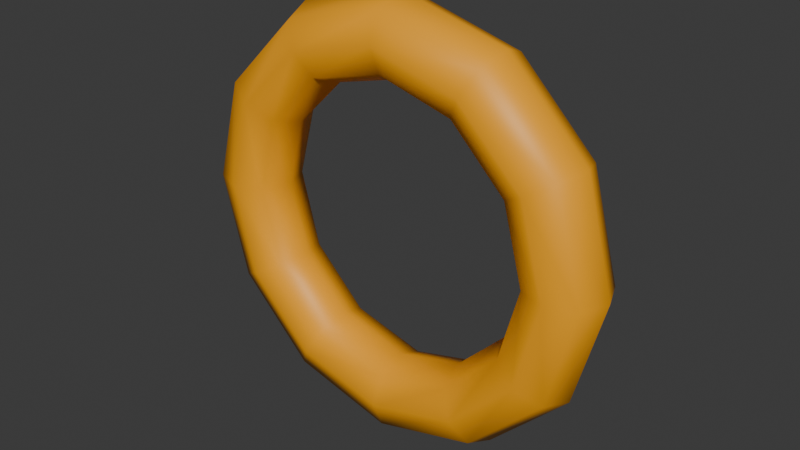 # Source: SonicRushRerunLevelCreator_Asset_Pack_Rings_.blend  (saved by Blender 5.0.119; exported with 4.5.12 LTS)
import bpy
from mathutils import Matrix  # noqa: F401  (used for matrix-valued properties, if any)

bpy.ops.wm.read_factory_settings(use_empty=True)
scene = bpy.context.scene
scene.name = 'Scene'

# ---- collections
col_ring = bpy.data.collections.new('Ring'); scene.collection.children.link(col_ring)

# ---- materials (node trees are filled in below, after node groups)
mat_material = bpy.data.materials.new('Material')

# ---- node groups
ng_geometry_nodes = bpy.data.node_groups.new('Geometry Nodes', 'GeometryNodeTree')
_s = ng_geometry_nodes.interface.new_socket(name='Geometry', in_out='OUTPUT', socket_type='NodeSocketGeometry')
_s = ng_geometry_nodes.interface.new_socket(name='Geometry', in_out='INPUT', socket_type='NodeSocketGeometry')
_s = ng_geometry_nodes.interface.new_socket(name='Collumns', in_out='INPUT', socket_type='NodeSocketInt')
_s.default_value = 1
_s.min_value = 1
_s.max_value = 50
_s.description = 'Number of vertices on the line'
_s = ng_geometry_nodes.interface.new_socket(name='Rows', in_out='INPUT', socket_type='NodeSocketInt')
_s.default_value = 1
_s.min_value = 1
_s.max_value = 50
_s.description = 'Number of vertices on the line'
ng_geometry_nodes.is_modifier = True
_N = ng_geometry_nodes.nodes; _L = ng_geometry_nodes.links
n0 = _N.new('NodeGroupOutput'); n0.name = 'Group Output'; n0.location = (935, 132)
n1 = _N.new('GeometryNodeInstanceOnPoints'); n1.name = 'Instance on Points'; n1.location = (-122, 19)
n2 = _N.new('GeometryNodeMeshLine'); n2.name = 'Mesh Line'; n2.location = (-428, 108)
n2.inputs[3].default_value = (-1.0, 0.0, 0.0)
n3 = _N.new('GeometryNodeObjectInfo'); n3.name = 'Object Info'; n3.location = (-700, 52)
n4 = _N.new('GeometryNodeMeshLine'); n4.name = 'Mesh Line.001'; n4.location = (19, 301)
n5 = _N.new('GeometryNodeInstanceOnPoints'); n5.name = 'Instance on Points.001'; n5.location = (273, 144)
n6 = _N.new('NodeGroupInput'); n6.name = 'Group Input'; n6.location = (-622, -238)
n7 = _N.new('GeometryNodeRealizeInstances'); n7.name = 'Realize Instances'; n7.location = (657, 272)
_L.new(n2.outputs[0], n1.inputs[0])
_L.new(n3.outputs[1], n2.inputs[2])
_L.new(n3.outputs[1], n4.inputs[2])
_L.new(n1.outputs[0], n5.inputs[2])
_L.new(n4.outputs[0], n5.inputs[0])
_L.new(n6.outputs[0], n1.inputs[2])
_L.new(n5.outputs[0], n7.inputs[0])
_L.new(n7.outputs[0], n0.inputs[0])
_L.new(n6.outputs[1], n2.inputs[0])
_L.new(n6.outputs[2], n4.inputs[0])
n0.is_active_output = True

# ---- material node trees
mat_material.use_nodes = True; mat_material.node_tree.nodes.clear()
_N = mat_material.node_tree.nodes; _L = mat_material.node_tree.links
n0 = _N.new('ShaderNodeBsdfPrincipled'); n0.name = 'Principled BSDF'; n0.location = (-200, 100)
n0.inputs[0].default_value = (1.0, 0.401, 0.0, 1.0)
n1 = _N.new('ShaderNodeOutputMaterial'); n1.name = 'Material Output'; n1.location = (200, 100)
_L.new(n0.outputs[0], n1.inputs[0])
n1.is_active_output = True

# ---- world
world_world = bpy.data.worlds.new('World'); scene.world = world_world
world_world.use_nodes = True; world_world.node_tree.nodes.clear()
_N = world_world.node_tree.nodes; _L = world_world.node_tree.links
n0 = _N.new('ShaderNodeOutputWorld'); n0.name = 'World Output'; n0.location = (200, 100)
n1 = _N.new('ShaderNodeBackground'); n1.name = 'Background'; n1.location = (-200, 100)
n1.inputs[0].default_value = (0.05088, 0.05088, 0.05088, 1.0)
_L.new(n1.outputs[0], n0.inputs[0])
n0.is_active_output = True
world_world.color = (0.05088, 0.05088, 0.05088)
world_world.sun_shadow_jitter_overblur = 0.0

# ---- meshes
me_cube_001 = bpy.data.meshes.new('Cube.001')
me_cube_001.from_pydata([(0.305, 1.164e-10, -1.242e-08), (0.2889, -0.03889, -1.242e-08), (0.25, -0.055, -1.242e-08), (0.2111, -0.03889, -1.242e-08), (0.195, 1.164e-10, -1.242e-08), (0.2111, 0.03889, -1.242e-08), (0.25, 0.055, -1.242e-08), (0.2889, 0.03889, -1.242e-08), (0.2641, 1.163e-08, 0.1525), (0.2502, -0.03889, 0.1444), (0.2165, -0.055, 0.125), (0.1828, -0.03889, 0.1056), (0.1689, 7.477e-09, 0.0975), (0.1828, 0.03889, 0.1056), (0.2165, 0.055, 0.125), (0.2502, 0.03889, 0.1444), (0.1525, 2.006e-08, 0.2641), (0.1444, -0.03889, 0.2502), (0.125, -0.055, 0.2165), (0.1056, -0.03889, 0.1828), (0.0975, 1.287e-08, 0.1689), (0.1056, 0.03889, 0.1828), (0.125, 0.055, 0.2165), (0.1444, 0.03889, 0.2502), (-1.602e-07, 2.314e-08, 0.305), (-1.602e-07, -0.03889, 0.2889), (-1.602e-07, -0.055, 0.25), (-1.602e-07, -0.03889, 0.2111), (-1.602e-07, 1.484e-08, 0.195), (-1.602e-07, 0.03889, 0.2111), (-1.602e-07, 0.055, 0.25), (-1.602e-07, 0.03889, 0.2889), (-0.1525, 2.006e-08, 0.2641), (-0.1444, -0.03889, 0.2502), (-0.125, -0.055, 0.2165), (-0.1056, -0.03889, 0.1828), (-0.0975, 1.287e-08, 0.1689), (-0.1056, 0.03889, 0.1828), (-0.125, 0.055, 0.2165), (-0.1444, 0.03889, 0.2502), (-0.2641, 1.163e-08, 0.1525), (-0.2502, -0.03889, 0.1444), (-0.2165, -0.055, 0.125), (-0.1828, -0.03889, 0.1056), (-0.1689, 7.477e-09, 0.0975), (-0.1828, 0.03889, 0.1056), (-0.2165, 0.055, 0.125), (-0.2502, 0.03889, 0.1444), (-0.305, 1.164e-10, -1.242e-08), (-0.2889, -0.03889, -1.242e-08), (-0.25, -0.055, -1.242e-08), (-0.2111, -0.03889, -1.242e-08), (-0.195, 1.164e-10, -1.242e-08), (-0.2111, 0.03889, -1.242e-08), (-0.25, 0.055, -1.242e-08), (-0.2889, 0.03889, -1.242e-08), (-0.2641, -1.14e-08, -0.1525), (-0.2502, -0.03889, -0.1444), (-0.2165, -0.055, -0.125), (-0.1828, -0.03889, -0.1056), (-0.1689, -7.245e-09, -0.0975), (-0.1828, 0.03889, -0.1056), (-0.2165, 0.055, -0.125), (-0.2502, 0.03889, -0.1444), (-0.1525, -1.983e-08, -0.2641), (-0.1444, -0.03889, -0.2502), (-0.125, -0.055, -0.2165), (-0.1056, -0.03889, -0.1828), (-0.0975, -1.263e-08, -0.1689), (-0.1056, 0.03889, -0.1828), (-0.125, 0.055, -0.2165), (-0.1444, 0.03889, -0.2502), (-1.602e-07, -2.291e-08, -0.305), (-1.602e-07, -0.03889, -0.2889), (-1.602e-07, -0.055, -0.25), (-1.602e-07, -0.03889, -0.2111), (-1.602e-07, -1.461e-08, -0.195), (-1.602e-07, 0.03889, -0.2111), (-1.602e-07, 0.055, -0.25), (-1.602e-07, 0.03889, -0.2889), (0.1525, -1.983e-08, -0.2641), (0.1444, -0.03889, -0.2502), (0.125, -0.055, -0.2165), (0.1056, -0.03889, -0.1828), (0.0975, -1.263e-08, -0.1689), (0.1056, 0.03889, -0.1828), (0.125, 0.055, -0.2165), (0.1444, 0.03889, -0.2502), (0.2641, -1.14e-08, -0.1525), (0.2502, -0.03889, -0.1444), (0.2165, -0.055, -0.125), (0.1828, -0.03889, -0.1056), (0.1689, -7.245e-09, -0.0975), (0.1828, 0.03889, -0.1056), (0.2165, 0.055, -0.125), (0.2502, 0.03889, -0.1444)], [], [(0, 8, 9, 1), (1, 9, 10, 2), (2, 10, 11, 3), (3, 11, 12, 4), (4, 12, 13, 5), (5, 13, 14, 6), (6, 14, 15, 7), (7, 15, 8, 0), (8, 16, 17, 9), (9, 17, 18, 10), (10, 18, 19, 11), (11, 19, 20, 12), (12, 20, 21, 13), (13, 21, 22, 14), (14, 22, 23, 15), (15, 23, 16, 8), (16, 24, 25, 17), (17, 25, 26, 18), (18, 26, 27, 19), (19, 27, 28, 20), (20, 28, 29, 21), (21, 29, 30, 22), (22, 30, 31, 23), (23, 31, 24, 16), (24, 32, 33, 25), (25, 33, 34, 26), (26, 34, 35, 27), (27, 35, 36, 28), (28, 36, 37, 29), (29, 37, 38, 30), (30, 38, 39, 31), (31, 39, 32, 24), (32, 40, 41, 33), (33, 41, 42, 34), (34, 42, 43, 35), (35, 43, 44, 36), (36, 44, 45, 37), (37, 45, 46, 38), (38, 46, 47, 39), (39, 47, 40, 32), (40, 48, 49, 41), (41, 49, 50, 42), (42, 50, 51, 43), (43, 51, 52, 44), (44, 52, 53, 45), (45, 53, 54, 46), (46, 54, 55, 47), (47, 55, 48, 40), (48, 56, 57, 49), (49, 57, 58, 50), (50, 58, 59, 51), (51, 59, 60, 52), (52, 60, 61, 53), (53, 61, 62, 54), (54, 62, 63, 55), (55, 63, 56, 48), (56, 64, 65, 57), (57, 65, 66, 58), (58, 66, 67, 59), (59, 67, 68, 60), (60, 68, 69, 61), (61, 69, 70, 62), (62, 70, 71, 63), (63, 71, 64, 56), (64, 72, 73, 65), (65, 73, 74, 66), (66, 74, 75, 67), (67, 75, 76, 68), (68, 76, 77, 69), (69, 77, 78, 70), (70, 78, 79, 71), (71, 79, 72, 64), (72, 80, 81, 73), (73, 81, 82, 74), (74, 82, 83, 75), (75, 83, 84, 76), (76, 84, 85, 77), (77, 85, 86, 78), (78, 86, 87, 79), (79, 87, 80, 72), (80, 88, 89, 81), (81, 89, 90, 82), (82, 90, 91, 83), (83, 91, 92, 84), (84, 92, 93, 85), (85, 93, 94, 86), (86, 94, 95, 87), (87, 95, 88, 80), (88, 0, 1, 89), (89, 1, 2, 90), (90, 2, 3, 91), (91, 3, 4, 92), (92, 4, 5, 93), (93, 5, 6, 94), (94, 6, 7, 95), (95, 7, 0, 88)])
me_cube_001.polygons.foreach_set('use_smooth', [True] * 96)
_uv = me_cube_001.uv_layers.new(name='UVMap')
_uv.uv.foreach_set('vector', [0.5, 0.5, 0.5833, 0.5, 0.5833, 0.625, 0.5, 0.625, 0.5, 0.625, 0.5833, 0.625, 0.5833, 0.75, 0.5, 0.75, 0.5, 0.75, 0.5833, 0.75, 0.5833, 0.875, 0.5, 0.875, 0.5, 0.875, 0.5833, 0.875, 0.5833, 1.0, 0.5, 1.0, 0.5, 0.0, 0.5833, 0.0, 0.5833, 0.125, 0.5, 0.125, 0.5, 0.125, 0.5833, 0.125, 0.5833, 0.25, 0.5, 0.25, 0.5, 0.25, 0.5833, 0.25, 0.5833, 0.375, 0.5, 0.375, 0.5, 0.375, 0.5833, 0.375, 0.5833, 0.5, 0.5, 0.5, 0.5833, 0.5, 0.6667, 0.5, 0.6667, 0.625, 0.5833, 0.625, 0.5833, 0.625, 0.6667, 0.625, 0.6667, 0.75, 0.5833, 0.75, 0.5833, 0.75, 0.6667, 0.75, 0.6667, 0.875, 0.5833, 0.875, 0.5833, 0.875, 0.6667, 0.875, 0.6667, 1.0, 0.5833, 1.0, 0.5833, 0.0, 0.6667, 0.0, 0.6667, 0.125, 0.5833, 0.125, 0.5833, 0.125, 0.6667, 0.125, 0.6667, 0.25, 0.5833, 0.25, 0.5833, 0.25, 0.6667, 0.25, 0.6667, 0.375, 0.5833, 0.375, 0.5833, 0.375, 0.6667, 0.375, 0.6667, 0.5, 0.5833, 0.5, 0.6667, 0.5, 0.75, 0.5, 0.75, 0.625, 0.6667, 0.625, 0.6667, 0.625, 0.75, 0.625, 0.75, 0.75, 0.6667, 0.75, 0.6667, 0.75, 0.75, 0.75, 0.75, 0.875, 0.6667, 0.875, 0.6667, 0.875, 0.75, 0.875, 0.75, 1.0, 0.6667, 1.0, 0.6667, 0.0, 0.75, 0.0, 0.75, 0.125, 0.6667, 0.125, 0.6667, 0.125, 0.75, 0.125, 0.75, 0.25, 0.6667, 0.25, 0.6667, 0.25, 0.75, 0.25, 0.75, 0.375, 0.6667, 0.375, 0.6667, 0.375, 0.75, 0.375, 0.75, 0.5, 0.6667, 0.5, 0.75, 0.5, 0.8333, 0.5, 0.8333, 0.625, 0.75, 0.625, 0.75, 0.625, 0.8333, 0.625, 0.8333, 0.75, 0.75, 0.75, 0.75, 0.75, 0.8333, 0.75, 0.8333, 0.875, 0.75, 0.875, 0.75, 0.875, 0.8333, 0.875, 0.8333, 1.0, 0.75, 1.0, 0.75, 0.0, 0.8333, 0.0, 0.8333, 0.125, 0.75, 0.125, 0.75, 0.125, 0.8333, 0.125, 0.8333, 0.25, 0.75, 0.25, 0.75, 0.25, 0.8333, 0.25, 0.8333, 0.375, 0.75, 0.375, 0.75, 0.375, 0.8333, 0.375, 0.8333, 0.5, 0.75, 0.5, 0.8333, 0.5, 0.9167, 0.5, 0.9167, 0.625, 0.8333, 0.625, 0.8333, 0.625, 0.9167, 0.625, 0.9167, 0.75, 0.8333, 0.75, 0.8333, 0.75, 0.9167, 0.75, 0.9167, 0.875, 0.8333, 0.875, 0.8333, 0.875, 0.9167, 0.875, 0.9167, 1.0, 0.8333, 1.0, 0.8333, 0.0, 0.9167, 0.0, 0.9167, 0.125, 0.8333, 0.125, 0.8333, 0.125, 0.9167, 0.125, 0.9167, 0.25, 0.8333, 0.25, 0.8333, 0.25, 0.9167, 0.25, 0.9167, 0.375, 0.8333, 0.375, 0.8333, 0.375, 0.9167, 0.375, 0.9167, 0.5, 0.8333, 0.5, 0.9167, 0.5, 1.0, 0.5, 1.0, 0.625, 0.9167, 0.625, 0.9167, 0.625, 1.0, 0.625, 1.0, 0.75, 0.9167, 0.75, 0.9167, 0.75, 1.0, 0.75, 1.0, 0.875, 0.9167, 0.875, 0.9167, 0.875, 1.0, 0.875, 1.0, 1.0, 0.9167, 1.0, 0.9167, 0.0, 1.0, 0.0, 1.0, 0.125, 0.9167, 0.125, 0.9167, 0.125, 1.0, 0.125, 1.0, 0.25, 0.9167, 0.25, 0.9167, 0.25, 1.0, 0.25, 1.0, 0.375, 0.9167, 0.375, 0.9167, 0.375, 1.0, 0.375, 1.0, 0.5, 0.9167, 0.5, 2.22e-16, 0.5, 0.08333, 0.5, 0.08333, 0.625, 2.22e-16, 0.625, 2.22e-16, 0.625, 0.08333, 0.625, 0.08333, 0.75, 2.22e-16, 0.75, 2.22e-16, 0.75, 0.08333, 0.75, 0.08333, 0.875, 2.22e-16, 0.875, 2.22e-16, 0.875, 0.08333, 0.875, 0.08333, 1.0, 2.22e-16, 1.0, 2.22e-16, 0.0, 0.08333, 0.0, 0.08333, 0.125, 2.22e-16, 0.125, 2.22e-16, 0.125, 0.08333, 0.125, 0.08333, 0.25, 2.22e-16, 0.25, 2.22e-16, 0.25, 0.08333, 0.25, 0.08333, 0.375, 2.22e-16, 0.375, 2.22e-16, 0.375, 0.08333, 0.375, 0.08333, 0.5, 2.22e-16, 0.5, 0.08333, 0.5, 0.1667, 0.5, 0.1667, 0.625, 0.08333, 0.625, 0.08333, 0.625, 0.1667, 0.625, 0.1667, 0.75, 0.08333, 0.75, 0.08333, 0.75, 0.1667, 0.75, 0.1667, 0.875, 0.08333, 0.875, 0.08333, 0.875, 0.1667, 0.875, 0.1667, 1.0, 0.08333, 1.0, 0.08333, 0.0, 0.1667, 0.0, 0.1667, 0.125, 0.08333, 0.125, 0.08333, 0.125, 0.1667, 0.125, 0.1667, 0.25, 0.08333, 0.25, 0.08333, 0.25, 0.1667, 0.25, 0.1667, 0.375, 0.08333, 0.375, 0.08333, 0.375, 0.1667, 0.375, 0.1667, 0.5, 0.08333, 0.5, 0.1667, 0.5, 0.25, 0.5, 0.25, 0.625, 0.1667, 0.625, 0.1667, 0.625, 0.25, 0.625, 0.25, 0.75, 0.1667, 0.75, 0.1667, 0.75, 0.25, 0.75, 0.25, 0.875, 0.1667, 0.875, 0.1667, 0.875, 0.25, 0.875, 0.25, 1.0, 0.1667, 1.0, 0.1667, 0.0, 0.25, 0.0, 0.25, 0.125, 0.1667, 0.125, 0.1667, 0.125, 0.25, 0.125, 0.25, 0.25, 0.1667, 0.25, 0.1667, 0.25, 0.25, 0.25, 0.25, 0.375, 0.1667, 0.375, 0.1667, 0.375, 0.25, 0.375, 0.25, 0.5, 0.1667, 0.5, 0.25, 0.5, 0.3333, 0.5, 0.3333, 0.625, 0.25, 0.625, 0.25, 0.625, 0.3333, 0.625, 0.3333, 0.75, 0.25, 0.75, 0.25, 0.75, 0.3333, 0.75, 0.3333, 0.875, 0.25, 0.875, 0.25, 0.875, 0.3333, 0.875, 0.3333, 1.0, 0.25, 1.0, 0.25, 0.0, 0.3333, 0.0, 0.3333, 0.125, 0.25, 0.125, 0.25, 0.125, 0.3333, 0.125, 0.3333, 0.25, 0.25, 0.25, 0.25, 0.25, 0.3333, 0.25, 0.3333, 0.375, 0.25, 0.375, 0.25, 0.375, 0.3333, 0.375, 0.3333, 0.5, 0.25, 0.5, 0.3333, 0.5, 0.4167, 0.5, 0.4167, 0.625, 0.3333, 0.625, 0.3333, 0.625, 0.4167, 0.625, 0.4167, 0.75, 0.3333, 0.75, 0.3333, 0.75, 0.4167, 0.75, 0.4167, 0.875, 0.3333, 0.875, 0.3333, 0.875, 0.4167, 0.875, 0.4167, 1.0, 0.3333, 1.0, 0.3333, 0.0, 0.4167, 0.0, 0.4167, 0.125, 0.3333, 0.125, 0.3333, 0.125, 0.4167, 0.125, 0.4167, 0.25, 0.3333, 0.25, 0.3333, 0.25, 0.4167, 0.25, 0.4167, 0.375, 0.3333, 0.375, 0.3333, 0.375, 0.4167, 0.375, 0.4167, 0.5, 0.3333, 0.5, 0.4167, 0.5, 0.5, 0.5, 0.5, 0.625, 0.4167, 0.625, 0.4167, 0.625, 0.5, 0.625, 0.5, 0.75, 0.4167, 0.75, 0.4167, 0.75, 0.5, 0.75, 0.5, 0.875, 0.4167, 0.875, 0.4167, 0.875, 0.5, 0.875, 0.5, 1.0, 0.4167, 1.0, 0.4167, 0.0, 0.5, 0.0, 0.5, 0.125, 0.4167, 0.125, 0.4167, 0.125, 0.5, 0.125, 0.5, 0.25, 0.4167, 0.25, 0.4167, 0.25, 0.5, 0.25, 0.5, 0.375, 0.4167, 0.375, 0.4167, 0.375, 0.5, 0.375, 0.5, 0.5, 0.4167, 0.5])
me_cube_001.materials.append(mat_material)
me_cube_001.update()

# ---- objects
ob_ring = bpy.data.objects.new('Ring', me_cube_001)

# ---- transforms, parenting, visibility, modifiers, constraints
ob_ring.location = (0.0, 0.0, 0.0)
_m = ob_ring.modifiers.new('GeometryNodes', 'NODES')
_m.node_group = ng_geometry_nodes

# ---- collection membership
col_ring.objects.link(ob_ring)

# ---- scene / render settings (as saved in the file)
scene.frame_start = 1; scene.frame_end = 250; scene.frame_set(1)
scene.render.engine = 'BLENDER_EEVEE_NEXT'
scene.render.bake_bias = 0.0
scene.render.bake_samples = 0
scene.cycles.sampling_pattern = 'TABULATED_SOBOL'
scene.eevee.use_volume_custom_range = False
bpy.context.view_layer.update()

# ---- added for rendering (the .blend has no active camera and no usable light): camera, sun
cam_auto = bpy.data.cameras.new('AutoCamera')
cam_auto.lens = 50.0
cam_auto.sensor_width = 36.0
cam_auto.clip_end = 1000.0
ob_auto_camera = bpy.data.objects.new('AutoCamera', cam_auto)
scene.collection.objects.link(ob_auto_camera)
ob_auto_camera.location = (0.804627, -0.965552, 0.643701)
ob_auto_camera.rotation_euler = (1.09748, -7.21219e-08, 0.694738)
scene.camera = ob_auto_camera
light_auto_sun = bpy.data.lights.new('AutoSun', 'SUN')
light_auto_sun.energy = 3.0
light_auto_sun.angle = 0.0523599
ob_auto_sun = bpy.data.objects.new('AutoSun', light_auto_sun)
scene.collection.objects.link(ob_auto_sun)
ob_auto_sun.rotation_euler = (0.872665, 0.174533, 0.523599)
bpy.context.view_layer.update()
